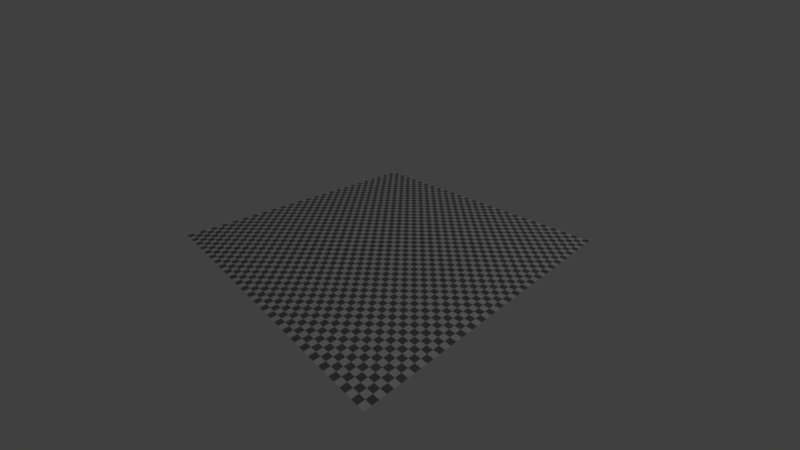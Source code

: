 # Source: mesh_import.blend  (saved by Blender 2.93.20; exported with 4.5.12 LTS)
import bpy
from mathutils import Matrix  # noqa: F401  (used for matrix-valued properties, if any)

bpy.ops.wm.read_factory_settings(use_empty=True)
scene = bpy.context.scene
scene.name = 'Scene'

# ---- collections
col_collection_1 = bpy.data.collections.new('Collection 1'); scene.collection.children.link(col_collection_1)

# ---- materials (node trees are filled in below, after node groups)
mat_checker = bpy.data.materials.new('Checker')
mat_checker.alpha_threshold = 0.0
mat_checker.use_transparent_shadow = False
mat_checker.roughness = 0.5
mat_checker.line_color = (0.0, 0.0, 0.0, 1.0)

# ---- material node trees
mat_checker.use_nodes = True; mat_checker.node_tree.nodes.clear()
_N = mat_checker.node_tree.nodes; _L = mat_checker.node_tree.links
n0 = _N.new('ShaderNodeBsdfDiffuse'); n0.name = 'Diffuse BSDF'; n0.location = (0, 300)
n1 = _N.new('ShaderNodeOutputMaterial'); n1.name = 'Material Output'; n1.location = (180, 300)
n2 = _N.new('ShaderNodeTexChecker'); n2.name = 'Checker Texture'; n2.location = (-180, 300)
n2.inputs[3].default_value = 50.0
_L.new(n0.outputs[0], n1.inputs[0])
_L.new(n2.outputs[0], n0.inputs[0])
n1.is_active_output = True

# ---- world
world_world = bpy.data.worlds.new('World'); scene.world = world_world
world_world.use_nodes = True; world_world.node_tree.nodes.clear()
_N = world_world.node_tree.nodes; _L = world_world.node_tree.links
n0 = _N.new('ShaderNodeOutputWorld'); n0.name = 'World Output'; n0.location = (300, 300)
n1 = _N.new('ShaderNodeBackground'); n1.name = 'Background'; n1.location = (10, 300)
n1.inputs[0].default_value = (0.05088, 0.05088, 0.05088, 1.0)
_L.new(n1.outputs[0], n0.inputs[0])
n0.is_active_output = True
world_world.color = (0.05088, 0.05088, 0.05088)
world_world.use_sun_shadow = False
world_world.sun_shadow_jitter_overblur = 0.0
world_world.cycles.sampling_method = 'MANUAL'

# ---- cameras
cam_camera = bpy.data.cameras.new('Camera')
cam_camera.clip_end = 200.0
cam_camera.lens = 16.0
cam_camera.sensor_width = 32.0
cam_camera.sensor_height = 18.0
cam_camera.ortho_scale = 7.314
cam_camera.dof.focus_distance = 0.0
cam_camera.dof.aperture_fstop = 128.0

# ---- lights
light_lamp = bpy.data.lights.new('Lamp', 'SPOT')
light_lamp.transmission_factor = 0.0
light_lamp.cutoff_distance = 30.0
light_lamp.energy = 600.0
light_lamp.shadow_buffer_clip_start = 1.001
light_lamp.shadow_soft_size = 0.1
light_lamp.shadow_maximum_resolution = 0.006
light_lamp.use_absolute_resolution = True
light_lamp.spot_size = 1.309

# ---- meshes
me_plane = bpy.data.meshes.new('Plane')
me_plane.from_pydata([(-1.0, -1.0, 0.0), (1.0, -1.0, 0.0), (-1.0, 1.0, 0.0), (1.0, 1.0, 0.0)], [], [(0, 1, 3, 2)])
_uv = me_plane.uv_layers.new(name='UVMap')
_uv.uv.foreach_set('vector', [0.0, 0.0, 1.0, 0.0, 1.0, 1.0, 0.0, 1.0])
me_plane.materials.append(mat_checker)
me_plane.use_remesh_preserve_volume = False
me_plane.use_remesh_preserve_attributes = False
me_plane.use_mirror_vertex_groups = False
me_plane.update()

# ---- objects
ob_plane = bpy.data.objects.new('Plane', me_plane)
ob_lamp = bpy.data.objects.new('Lamp', light_lamp)
ob_camera = bpy.data.objects.new('Camera', cam_camera)

# ---- transforms, parenting, visibility, modifiers, constraints
ob_plane.location = (0.0, 0.0, 0.0)
ob_plane.scale = (4.0, 4.0, 4.0)
ob_plane.lineart.crease_threshold = 0.0
ob_lamp.location = (11.0, 4.0, 16.0)
ob_lamp.rotation_euler = (0.6503, 0.05522, 1.866)
ob_lamp.lock_rotations_4d = False
ob_lamp.empty_display_type = 'ARROWS'
ob_lamp.color = (0.0, 0.0, 0.0, 0.0)
ob_lamp.lineart.crease_threshold = 0.0
ob_camera.location = (7.481, -6.508, 5.344)
ob_camera.rotation_euler = (1.109, 0.0, 0.8149)
ob_camera.lock_rotations_4d = False
ob_camera.empty_display_type = 'ARROWS'
ob_camera.color = (0.0, 0.0, 0.0, 0.0)
ob_camera.display_type = 'WIRE'
ob_camera.lineart.crease_threshold = 0.0

# ---- collection membership
scene.collection.objects.link(ob_plane)
col_collection_1.objects.link(ob_lamp)
col_collection_1.objects.link(ob_camera)

# ---- scene / render settings (as saved in the file)
scene.camera = ob_camera
scene.frame_start = 1; scene.frame_end = 250; scene.frame_set(1)
scene.render.engine = 'BLENDER_EEVEE_NEXT'
scene.render.resolution_percentage = 50
scene.render.fps = 60
scene.render.dither_intensity = 0.0
scene.render.motion_blur_shutter = 1.0
scene.cycles.use_denoising = False
scene.cycles.samples = 128
scene.cycles.sampling_pattern = 'TABULATED_SOBOL'
scene.cycles.light_sampling_threshold = 0.0
scene.cycles.use_adaptive_sampling = False
scene.cycles.use_light_tree = False
scene.cycles.blur_glossy = 0.0
scene.cycles.sample_clamp_indirect = 0.0
scene.view_settings.view_transform = 'Standard'
bpy.context.view_layer.update()
